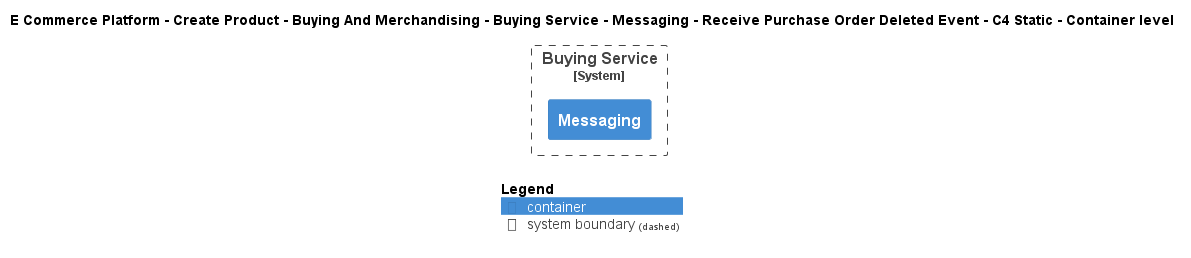

The diagram above was rendered by PlantUML. Its source (embedded in the PNG):
@startuml
!include ..\..\..\..\..\..\..\..\..\.c4s\C4_Container.puml

AddElementTag("c4interflow:lifecycle:new", $bgColor=green, $fontColor=#ffffff, $borderColor=green, $shadowing="False")
AddElementTag("c4interflow:lifecycle:changed", $bgColor=orange, $fontColor=#ffffff, $borderColor=orange, $shadowing="False")
AddElementTag("c4interflow:lifecycle:removed", $bgColor=red, $fontColor=#ffffff, $borderColor=red, $shadowing="False")

AddRelTag("c4interflow:lifecycle:new", $textColor=green, $lineColor=green)
AddRelTag("c4interflow:lifecycle:changed", $textColor=orange, $lineColor=orange)
AddRelTag("c4interflow:lifecycle:removed", $textColor=red, $lineColor=red)

SHOW_PERSON_PORTRAIT()
LAYOUT_TOP_DOWN()

skinparam linetype polyline

title E Commerce Platform - Create Product - Buying And Merchandising - Buying Service - Messaging - Receive Purchase Order Deleted Event - C4 Static - Container level


System_Boundary(ECommercePlatform.CreateProduct.BuyingAndMerchandising.SoftwareSystems.BuyingService, "Buying Service") {
    Container(ECommercePlatform.CreateProduct.BuyingAndMerchandising.SoftwareSystems.BuyingService.Containers.Messaging, "Messaging", "", "")
}



SHOW_LEGEND()
@enduml